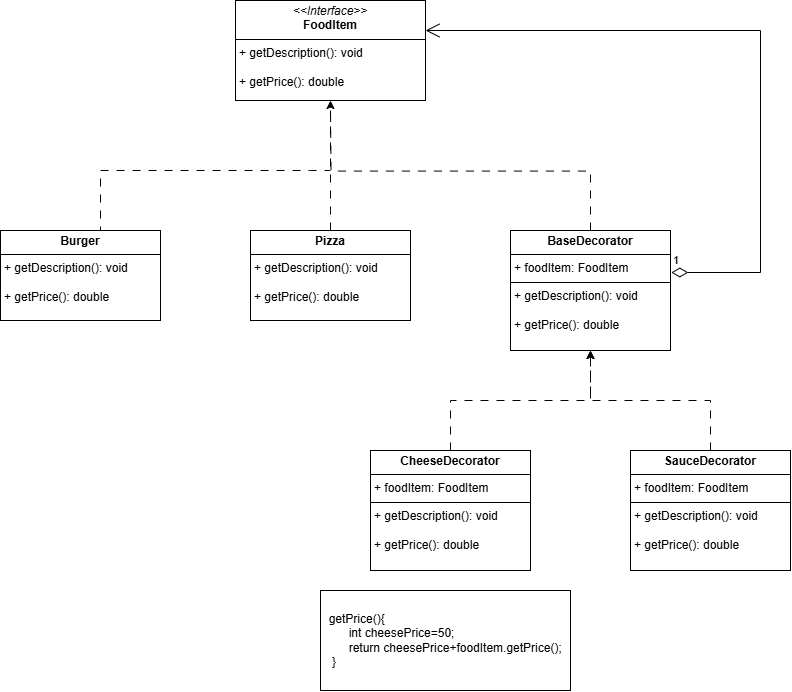

The diagram above was exported from draw.io. Its source (the exported page's mxGraphModel, read from the mxfile embedded in the PNG):
<mxGraphModel dx="2126" dy="674" grid="1" gridSize="10" guides="1" tooltips="1" connect="1" arrows="1" fold="1" page="1" pageScale="1" pageWidth="827" pageHeight="1169" math="0" shadow="0">
  <root>
    <mxCell id="0" />
    <mxCell id="1" parent="0" />
    <mxCell id="EA3qdmHQMi468VBtC33f-1" value="&lt;p style=&quot;margin:0px;margin-top:4px;text-align:center;&quot;&gt;&lt;i&gt;&amp;lt;&amp;lt;Interface&amp;gt;&amp;gt;&lt;/i&gt;&lt;br&gt;&lt;b&gt;FoodItem&lt;/b&gt;&lt;/p&gt;&lt;hr size=&quot;1&quot; style=&quot;border-style:solid;&quot;&gt;&lt;p style=&quot;margin:0px;margin-left:4px;&quot;&gt;+ getDescription(): void&lt;/p&gt;&lt;p style=&quot;margin:0px;margin-left:4px;&quot;&gt;&lt;br&gt;+ getPrice(): double&lt;/p&gt;" style="verticalAlign=top;align=left;overflow=fill;html=1;whiteSpace=wrap;" vertex="1" parent="1">
      <mxGeometry x="185" y="20" width="190" height="100" as="geometry" />
    </mxCell>
    <mxCell id="EA3qdmHQMi468VBtC33f-11" style="edgeStyle=orthogonalEdgeStyle;rounded=0;orthogonalLoop=1;jettySize=auto;html=1;exitX=0.5;exitY=0;exitDx=0;exitDy=0;endArrow=none;endFill=0;dashed=1;dashPattern=8 8;" edge="1" parent="1">
      <mxGeometry relative="1" as="geometry">
        <mxPoint x="280" y="190" as="targetPoint" />
        <mxPoint x="50" y="270" as="sourcePoint" />
        <Array as="points">
          <mxPoint x="50" y="190" />
          <mxPoint x="260" y="190" />
        </Array>
      </mxGeometry>
    </mxCell>
    <mxCell id="EA3qdmHQMi468VBtC33f-2" value="&lt;p style=&quot;margin:0px;margin-top:4px;text-align:center;&quot;&gt;&lt;b&gt;Burger&lt;/b&gt;&lt;/p&gt;&lt;hr size=&quot;1&quot; style=&quot;border-style:solid;&quot;&gt;&lt;p style=&quot;margin: 0px 0px 0px 4px;&quot;&gt;+ getDescription(): void&lt;/p&gt;&lt;p style=&quot;margin: 0px 0px 0px 4px;&quot;&gt;&lt;br&gt;+ getPrice(): double&lt;/p&gt;" style="verticalAlign=top;align=left;overflow=fill;html=1;whiteSpace=wrap;" vertex="1" parent="1">
      <mxGeometry x="-50" y="250" width="160" height="90" as="geometry" />
    </mxCell>
    <mxCell id="EA3qdmHQMi468VBtC33f-10" style="edgeStyle=orthogonalEdgeStyle;rounded=0;orthogonalLoop=1;jettySize=auto;html=1;exitX=0.5;exitY=0;exitDx=0;exitDy=0;entryX=0.5;entryY=1;entryDx=0;entryDy=0;dashed=1;dashPattern=8 8;" edge="1" parent="1" source="EA3qdmHQMi468VBtC33f-4" target="EA3qdmHQMi468VBtC33f-1">
      <mxGeometry relative="1" as="geometry">
        <Array as="points">
          <mxPoint x="280" y="230" />
          <mxPoint x="280" y="230" />
        </Array>
      </mxGeometry>
    </mxCell>
    <mxCell id="EA3qdmHQMi468VBtC33f-4" value="&lt;p style=&quot;margin:0px;margin-top:4px;text-align:center;&quot;&gt;&lt;b&gt;Pizza&lt;/b&gt;&lt;/p&gt;&lt;hr size=&quot;1&quot; style=&quot;border-style:solid;&quot;&gt;&lt;p style=&quot;margin: 0px 0px 0px 4px;&quot;&gt;+ getDescription(): void&lt;/p&gt;&lt;p style=&quot;margin: 0px 0px 0px 4px;&quot;&gt;&lt;br&gt;+ getPrice(): double&lt;/p&gt;" style="verticalAlign=top;align=left;overflow=fill;html=1;whiteSpace=wrap;" vertex="1" parent="1">
      <mxGeometry x="200" y="250" width="160" height="90" as="geometry" />
    </mxCell>
    <mxCell id="EA3qdmHQMi468VBtC33f-13" style="edgeStyle=orthogonalEdgeStyle;rounded=0;orthogonalLoop=1;jettySize=auto;html=1;exitX=0.5;exitY=0;exitDx=0;exitDy=0;entryX=0.5;entryY=1;entryDx=0;entryDy=0;dashed=1;dashPattern=8 8;" edge="1" parent="1" source="EA3qdmHQMi468VBtC33f-5" target="EA3qdmHQMi468VBtC33f-7">
      <mxGeometry relative="1" as="geometry" />
    </mxCell>
    <mxCell id="EA3qdmHQMi468VBtC33f-5" value="&lt;p style=&quot;margin:0px;margin-top:4px;text-align:center;&quot;&gt;&lt;b&gt;CheeseDecorator&lt;/b&gt;&lt;/p&gt;&lt;hr size=&quot;1&quot; style=&quot;border-style:solid;&quot;&gt;&lt;p style=&quot;margin:0px;margin-left:4px;&quot;&gt;+ foodItem: FoodItem&lt;/p&gt;&lt;hr size=&quot;1&quot; style=&quot;border-style:solid;&quot;&gt;&lt;p style=&quot;margin: 0px 0px 0px 4px;&quot;&gt;+ getDescription(): void&lt;/p&gt;&lt;p style=&quot;margin: 0px 0px 0px 4px;&quot;&gt;&lt;br&gt;+ getPrice(): double&lt;/p&gt;" style="verticalAlign=top;align=left;overflow=fill;html=1;whiteSpace=wrap;" vertex="1" parent="1">
      <mxGeometry x="320" y="470" width="160" height="120" as="geometry" />
    </mxCell>
    <mxCell id="EA3qdmHQMi468VBtC33f-14" style="edgeStyle=orthogonalEdgeStyle;rounded=0;orthogonalLoop=1;jettySize=auto;html=1;exitX=0.5;exitY=0;exitDx=0;exitDy=0;dashed=1;dashPattern=8 8;" edge="1" parent="1" source="EA3qdmHQMi468VBtC33f-6">
      <mxGeometry relative="1" as="geometry">
        <mxPoint x="540" y="370" as="targetPoint" />
        <Array as="points">
          <mxPoint x="660" y="420" />
          <mxPoint x="540" y="420" />
        </Array>
      </mxGeometry>
    </mxCell>
    <mxCell id="EA3qdmHQMi468VBtC33f-6" value="&lt;p style=&quot;margin:0px;margin-top:4px;text-align:center;&quot;&gt;&lt;b&gt;SauceDecorator&lt;/b&gt;&lt;/p&gt;&lt;hr size=&quot;1&quot; style=&quot;border-style:solid;&quot;&gt;&lt;p style=&quot;margin:0px;margin-left:4px;&quot;&gt;+ foodItem: FoodItem&lt;/p&gt;&lt;hr size=&quot;1&quot; style=&quot;border-style:solid;&quot;&gt;&lt;p style=&quot;margin: 0px 0px 0px 4px;&quot;&gt;+ getDescription(): void&lt;/p&gt;&lt;p style=&quot;margin: 0px 0px 0px 4px;&quot;&gt;&lt;br&gt;+ getPrice(): double&lt;/p&gt;" style="verticalAlign=top;align=left;overflow=fill;html=1;whiteSpace=wrap;" vertex="1" parent="1">
      <mxGeometry x="580" y="470" width="160" height="120" as="geometry" />
    </mxCell>
    <mxCell id="EA3qdmHQMi468VBtC33f-12" style="edgeStyle=orthogonalEdgeStyle;rounded=0;orthogonalLoop=1;jettySize=auto;html=1;exitX=0.5;exitY=0;exitDx=0;exitDy=0;endArrow=none;endFill=0;dashed=1;dashPattern=8 8;" edge="1" parent="1" source="EA3qdmHQMi468VBtC33f-7">
      <mxGeometry relative="1" as="geometry">
        <mxPoint x="280" y="130" as="targetPoint" />
      </mxGeometry>
    </mxCell>
    <mxCell id="EA3qdmHQMi468VBtC33f-7" value="&lt;p style=&quot;margin:0px;margin-top:4px;text-align:center;&quot;&gt;&lt;b&gt;BaseDecorator&lt;/b&gt;&lt;/p&gt;&lt;hr size=&quot;1&quot; style=&quot;border-style:solid;&quot;&gt;&lt;p style=&quot;margin:0px;margin-left:4px;&quot;&gt;+ foodItem: FoodItem&lt;/p&gt;&lt;hr size=&quot;1&quot; style=&quot;border-style:solid;&quot;&gt;&lt;p style=&quot;margin: 0px 0px 0px 4px;&quot;&gt;+ getDescription(): void&lt;/p&gt;&lt;p style=&quot;margin: 0px 0px 0px 4px;&quot;&gt;&lt;br&gt;+ getPrice(): double&lt;/p&gt;" style="verticalAlign=top;align=left;overflow=fill;html=1;whiteSpace=wrap;" vertex="1" parent="1">
      <mxGeometry x="460" y="250" width="160" height="120" as="geometry" />
    </mxCell>
    <mxCell id="EA3qdmHQMi468VBtC33f-15" value="&amp;nbsp; getPrice(){&lt;div&gt;&lt;span style=&quot;background-color: initial;&quot;&gt;&amp;nbsp;&amp;nbsp;&lt;span style=&quot;white-space: pre;&quot;&gt;&#09;&lt;/span&gt;int cheesePrice=50;&lt;/span&gt;&lt;/div&gt;&lt;div&gt;&lt;span style=&quot;background-color: initial;&quot;&gt;&amp;nbsp; &amp;nbsp;&lt;span style=&quot;white-space: pre;&quot;&gt;&#09;&lt;/span&gt;return cheesePrice+foodItem.getPrice();&lt;/span&gt;&lt;/div&gt;&lt;div&gt;&lt;span style=&quot;background-color: initial;&quot;&gt;&amp;nbsp; &amp;nbsp;}&lt;/span&gt;&lt;/div&gt;" style="whiteSpace=wrap;html=1;align=left;" vertex="1" parent="1">
      <mxGeometry x="270" y="610" width="250" height="100" as="geometry" />
    </mxCell>
    <mxCell id="EA3qdmHQMi468VBtC33f-16" value="1" style="endArrow=open;html=1;endSize=12;startArrow=diamondThin;startSize=14;startFill=0;edgeStyle=orthogonalEdgeStyle;align=left;verticalAlign=bottom;rounded=0;exitX=1.005;exitY=0.35;exitDx=0;exitDy=0;exitPerimeter=0;entryX=1;entryY=0.25;entryDx=0;entryDy=0;sourcePerimeterSpacing=0;" edge="1" parent="1" source="EA3qdmHQMi468VBtC33f-7">
      <mxGeometry x="-1" y="3" relative="1" as="geometry">
        <mxPoint x="623.8399999999999" y="292.32" as="sourcePoint" />
        <mxPoint x="375" y="50" as="targetPoint" />
        <Array as="points">
          <mxPoint x="710" y="292" />
          <mxPoint x="710" y="50" />
        </Array>
      </mxGeometry>
    </mxCell>
  </root>
</mxGraphModel>